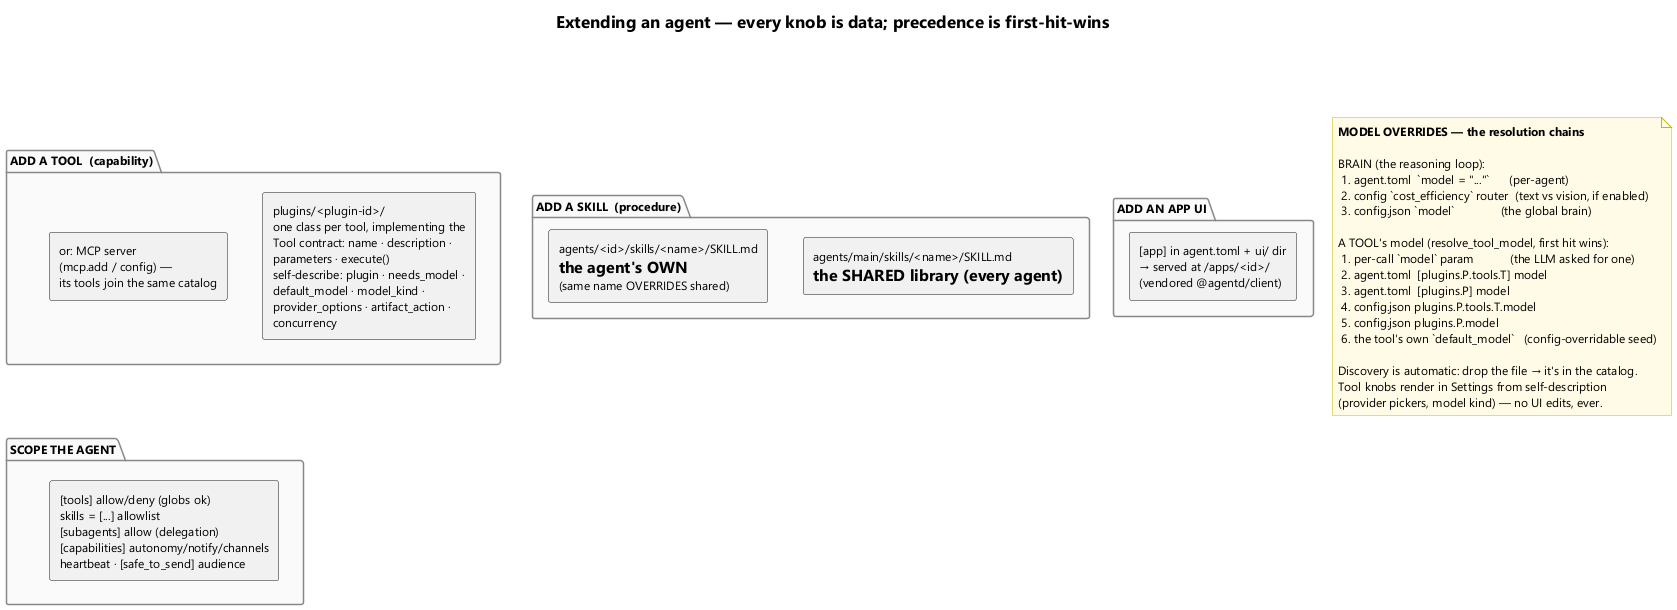

The diagram above was rendered by PlantUML. Its source (embedded in the PNG):
@startuml agent-extension-points
title Extending an agent — every knob is data; precedence is first-hit-wins

skinparam shadowing false
skinparam componentStyle rectangle
skinparam defaultFontName Segoe UI
skinparam defaultFontSize 12
skinparam TitleFontSize 17
skinparam package {
  BackgroundColor #FAFAFA
  BorderColor #888888
}
skinparam note {
  BackgroundColor #FFFBE6
  BorderColor #C8B900
}

package "ADD A TOOL  (capability)" as PT {
  rectangle "plugins/<plugin-id>/\none class per tool, implementing the\nTool contract: name · description ·\nparameters · execute()\nself-describe: plugin · needs_model ·\ndefault_model · model_kind ·\nprovider_options · artifact_action ·\nconcurrency" as TOOL
  rectangle "or: MCP server\n(mcp.add / config) —\nits tools join the same catalog" as MCP
}

package "ADD A SKILL  (procedure)" as PS {
  rectangle "agents/main/skills/<name>/SKILL.md\n= the SHARED library (every agent)" as GS
  rectangle "agents/<id>/skills/<name>/SKILL.md\n= the agent's OWN\n(same name OVERRIDES shared)" as OS
}

package "ADD AN APP UI" as PU {
  rectangle "[app] in agent.toml + ui/ dir\n→ served at /apps/<id>/\n(vendored @agentd/client)" as APPUI
}

package "SCOPE THE AGENT" as SC {
  rectangle "[tools] allow/deny (globs ok)\nskills = [...] allowlist\n[subagents] allow (delegation)\n[capabilities] autonomy/notify/channels\nheartbeat · [safe_to_send] audience" as GATES
}

note as MODELS
  **MODEL OVERRIDES — the resolution chains**

  BRAIN (the reasoning loop):
   1. agent.toml  `model = "..."`      (per-agent)
   2. config `cost_efficiency` router  (text vs vision, if enabled)
   3. config.json `model`              (the global brain)

  A TOOL's model (resolve_tool_model, first hit wins):
   1. per-call `model` param           (the LLM asked for one)
   2. agent.toml  [plugins.P.tools.T] model
   3. agent.toml  [plugins.P] model
   4. config.json plugins.P.tools.T.model
   5. config.json plugins.P.model
   6. the tool's own `default_model`   (config-overridable seed)

  Discovery is automatic: drop the file → it's in the catalog.
  Tool knobs render in Settings from self-description
  (provider pickers, model kind) — no UI edits, ever.
end note

TOOL -[hidden]right- GS
GS -[hidden]right- APPUI
PT -[hidden]down- SC
@enduml